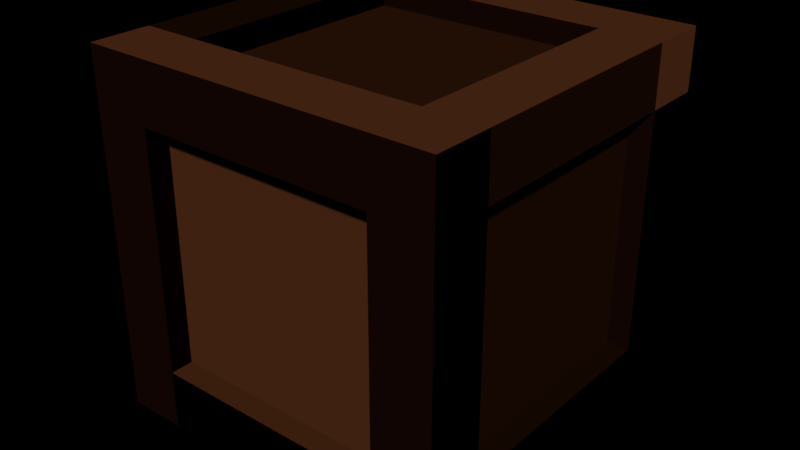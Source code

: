 # Source: Box.blend  (saved by Blender 2.79.0; exported with 4.5.12 LTS)
import bpy
from mathutils import Matrix  # noqa: F401  (used for matrix-valued properties, if any)

bpy.ops.wm.read_factory_settings(use_empty=True)
scene = bpy.context.scene
scene.name = 'Scene'

# ---- collections
col_collection_1 = bpy.data.collections.new('Collection 1'); scene.collection.children.link(col_collection_1)

# ---- images (referenced by path relative to the original .blend; pixels are not part of the script)
import os
ASSET_DIR = os.environ.get("B2B_ASSET_DIR", "")  # directory of the original .blend (textures are referenced by path, not embedded)
HERE = os.path.dirname(os.path.abspath(__file__))  # packed textures are extracted next to this script under _unpacked/

def load_image(name, relpath, width, height, colorspace="sRGB"):
    """Load a texture the original file referenced (path relative to the .blend, or extracted next to this script)."""
    p = next((c for c in (os.path.join(HERE, relpath), os.path.join(ASSET_DIR, relpath)) if relpath and os.path.exists(c)), "")
    if p:
        img = bpy.data.images.load(p, check_existing=True)
        img.name = name
    else:  # same state as the original file: an image datablock whose file is absent (Cycles renders it pink)
        img = bpy.data.images.new(name, width, height)
        img.source = "FILE"
        img.filepath = "//" + (relpath or name)
    img.colorspace_settings.name = colorspace
    return img
img_box_nrm = load_image('Box_nrm', 'Textures/Box_nrm.png', 1024, 1024, 'Non-Color')

# ---- materials (node trees are filled in below, after node groups)
mat_material_009 = bpy.data.materials.new('Material.009')
mat_material_009.alpha_threshold = 0.0
mat_material_009.roughness = 0.5

# ---- material node trees
mat_material_009.use_nodes = True; mat_material_009.node_tree.nodes.clear()
_N = mat_material_009.node_tree.nodes; _L = mat_material_009.node_tree.links
n0 = _N.new('ShaderNodeOutputMaterial'); n0.name = 'Material Output'; n0.location = (300, 300)
n1 = _N.new('ShaderNodeBsdfDiffuse'); n1.name = 'Diffuse BSDF'; n1.location = (73, 308)
n1.inputs[0].default_value = (0.06998, 0.02179, 0.007546, 1.0)
n2 = _N.new('ShaderNodeNormalMap'); n2.name = 'Normal Map'; n2.location = (-98, 313)
n2.inputs[0].default_value = 2.0
n3 = _N.new('ShaderNodeTexImage'); n3.name = 'Image Texture'; n3.location = (-287, 329)
n3.width = 140
n3.image = img_box_nrm
_L.new(n1.outputs[0], n0.inputs[0])
_L.new(n3.outputs[0], n2.inputs[1])
_L.new(n2.outputs[0], n1.inputs[2])
n0.is_active_output = True

# ---- world
world_world = bpy.data.worlds.new('World'); scene.world = world_world
world_world.color = (0.0, 0.0, 0.0)
world_world.use_sun_shadow = False
world_world.sun_shadow_jitter_overblur = 0.0
world_world.cycles.sampling_method = 'MANUAL'

# ---- meshes
me_cube_027 = bpy.data.meshes.new('Cube.027')
me_cube_027.from_pydata([(-1.046, -1.047, 0.1449), (-1.046, -1.047, 2.239), (-1.046, 1.047, 0.1449), (-1.046, 1.047, 2.239), (1.048, -1.047, 0.1449), (1.048, -1.047, 2.239), (1.048, 1.047, 0.1449), (1.048, 1.047, 2.239), (-1.2, -1.2, 0.0), (-1.2, -1.2, 0.4), (-1.2, 1.2, 0.0), (-1.2, 1.2, 0.4), (-0.8, -1.2, 0.0), (-0.8, -1.2, 0.4), (-0.8, 1.2, 0.0), (-0.8, 1.2, 0.4), (0.8, -1.2, 0.0), (0.8, -1.2, 0.4), (0.8, 1.2, 0.0), (0.8, 1.2, 0.4), (1.2, -1.2, 0.0), (1.2, -1.2, 0.4), (1.2, 1.2, 0.0), (1.2, 1.2, 0.4), (1.2, -1.2, 2.0), (1.2, -1.2, 2.4), (-1.2, -1.2, 2.0), (-1.2, -1.2, 2.4), (1.2, -0.8, 2.0), (1.2, -0.8, 2.4), (-1.2, -0.8, 2.0), (-1.2, -0.8, 2.4), (1.2, 0.8, 2.0), (1.2, 0.8, 2.4), (-1.2, 0.8, 2.0), (-1.2, 0.8, 2.4), (1.2, 1.2, 2.0), (1.2, 1.2, 2.4), (-1.2, 1.2, 2.0), (-1.2, 1.2, 2.4), (0.8, -1.2, -2.384e-07), (0.8, -1.2, 0.4), (-0.8, -1.2, -2.384e-07), (-0.8, -1.2, 0.4), (0.8, -0.8, -2.384e-07), (0.8, -0.8, 0.4), (-0.8, -0.8, -2.384e-07), (-0.8, -0.8, 0.4), (0.8, 0.8, 0.0), (0.8, 0.8, 0.4), (-0.8, 0.8, 0.0), (-0.8, 0.8, 0.4), (0.8, 1.2, 0.0), (0.8, 1.2, 0.4), (-0.8, 1.2, 0.0), (-0.8, 1.2, 0.4), (1.2, 0.8, 2.0), (1.2, 0.8, 2.4), (1.2, -0.8, 2.0), (1.2, -0.8, 2.4), (0.8, 0.8, 2.0), (0.8, 0.8, 2.4), (0.8, -0.8, 2.0), (0.8, -0.8, 2.4), (-0.8, 0.8, 2.0), (-0.8, 0.8, 2.4), (-0.8, -0.8, 2.0), (-0.8, -0.8, 2.4), (-1.2, 0.8, 2.0), (-1.2, 0.8, 2.4), (-1.2, -0.8, 2.0), (-1.2, -0.8, 2.4), (1.2, -0.8, 2.0), (1.2, -1.2, 2.0), (1.2, -0.8, 0.4), (1.2, -1.2, 0.4), (0.8, -0.8, 2.0), (0.8, -1.2, 2.0), (0.8, -0.8, 0.4), (0.8, -1.2, 0.4), (-0.8, -0.8, 2.0), (-0.8, -1.2, 2.0), (-0.8, -0.8, 0.4), (-0.8, -1.2, 0.4), (-1.2, -0.8, 2.0), (-1.2, -1.2, 2.0), (-1.2, -0.8, 0.4), (-1.2, -1.2, 0.4), (1.2, 1.2, 2.0), (1.2, 0.8, 2.0), (1.2, 1.2, 0.4), (1.2, 0.8, 0.4), (0.8, 1.2, 2.0), (0.8, 0.8, 2.0), (0.8, 1.2, 0.4), (0.8, 0.8, 0.4), (-0.8, 1.2, 2.0), (-0.8, 0.8, 2.0), (-0.8, 1.2, 0.4), (-0.8, 0.8, 0.4), (-1.2, 1.2, 2.0), (-1.2, 0.8, 2.0), (-1.2, 1.2, 0.4), (-1.2, 0.8, 0.4)], [], [(0, 1, 3, 2), (2, 3, 7, 6), (6, 7, 5, 4), (4, 5, 1, 0), (2, 6, 4, 0), (7, 3, 1, 5), (8, 9, 11, 10), (10, 11, 15, 14), (14, 15, 13, 12), (12, 13, 9, 8), (10, 14, 12, 8), (15, 11, 9, 13), (16, 17, 19, 18), (18, 19, 23, 22), (22, 23, 21, 20), (20, 21, 17, 16), (18, 22, 20, 16), (23, 19, 17, 21), (24, 25, 27, 26), (26, 27, 31, 30), (30, 31, 29, 28), (28, 29, 25, 24), (26, 30, 28, 24), (31, 27, 25, 29), (32, 33, 35, 34), (34, 35, 39, 38), (38, 39, 37, 36), (36, 37, 33, 32), (34, 38, 36, 32), (39, 35, 33, 37), (40, 41, 43, 42), (42, 43, 47, 46), (46, 47, 45, 44), (44, 45, 41, 40), (42, 46, 44, 40), (47, 43, 41, 45), (48, 49, 51, 50), (50, 51, 55, 54), (54, 55, 53, 52), (52, 53, 49, 48), (50, 54, 52, 48), (55, 51, 49, 53), (56, 57, 59, 58), (58, 59, 63, 62), (62, 63, 61, 60), (60, 61, 57, 56), (58, 62, 60, 56), (63, 59, 57, 61), (64, 65, 67, 66), (66, 67, 71, 70), (70, 71, 69, 68), (68, 69, 65, 64), (66, 70, 68, 64), (71, 67, 65, 69), (72, 73, 75, 74), (74, 75, 79, 78), (78, 79, 77, 76), (76, 77, 73, 72), (74, 78, 76, 72), (79, 75, 73, 77), (80, 81, 83, 82), (82, 83, 87, 86), (86, 87, 85, 84), (84, 85, 81, 80), (82, 86, 84, 80), (87, 83, 81, 85), (88, 89, 91, 90), (90, 91, 95, 94), (94, 95, 93, 92), (92, 93, 89, 88), (90, 94, 92, 88), (95, 91, 89, 93), (96, 97, 99, 98), (98, 99, 103, 102), (102, 103, 101, 100), (100, 101, 97, 96), (98, 102, 100, 96), (103, 99, 97, 101)])
_uv = me_cube_027.uv_layers.new(name='UVMap')
_uv.uv.foreach_set('vector', [0.1889, 0.1889, 0.3776, 0.1889, 0.3776, 0.3776, 0.1889, 0.3776, 0.1889, 0.3776, 0.3776, 0.3776, 0.3776, 0.5662, 0.1889, 0.5662, 0.1889, 0.5662, 0.3776, 0.5662, 0.3776, 0.7549, 0.1889, 0.7549, 0.1889, 0.000293, 0.3776, 0.0002929, 0.3776, 0.1889, 0.1889, 0.1889, 0.1889, 0.3776, 0.1889, 0.5662, 0.0002929, 0.5662, 0.0002929, 0.3776, 0.3776, 0.5662, 0.3776, 0.3776, 0.5662, 0.3776, 0.5662, 0.5662, 0.6028, 0.3617, 0.6028, 0.3257, 0.819, 0.3257, 0.819, 0.3617, 0.855, 0.3978, 0.855, 0.4338, 0.819, 0.4338, 0.819, 0.3978, 0.819, 0.3978, 0.819, 0.4338, 0.6028, 0.4338, 0.6028, 0.3978, 0.6028, 0.3978, 0.6028, 0.4338, 0.5668, 0.4338, 0.5668, 0.3978, 0.819, 0.3617, 0.819, 0.3978, 0.6028, 0.3978, 0.6028, 0.3617, 0.819, 0.2897, 0.819, 0.3257, 0.6028, 0.3257, 0.6028, 0.2897, 0.6028, 0.4704, 0.6028, 0.4344, 0.819, 0.4344, 0.819, 0.4704, 0.819, 0.4704, 0.819, 0.4344, 0.855, 0.4344, 0.855, 0.4704, 0.819, 0.5064, 0.819, 0.5424, 0.6028, 0.5424, 0.6028, 0.5064, 0.6028, 0.5064, 0.6028, 0.5424, 0.5668, 0.5424, 0.5668, 0.5064, 0.819, 0.4704, 0.819, 0.5064, 0.6028, 0.5064, 0.6028, 0.4704, 0.819, 0.5424, 0.819, 0.5785, 0.6028, 0.5785, 0.6028, 0.5424, 0.819, 0.03632, 0.819, 0.07235, 0.6028, 0.07235, 0.6028, 0.03632, 0.6028, 0.03632, 0.6028, 0.07235, 0.5668, 0.07235, 0.5668, 0.03632, 0.6028, 0.1444, 0.6028, 0.1084, 0.819, 0.1084, 0.819, 0.1444, 0.855, 0.03632, 0.855, 0.07235, 0.819, 0.07235, 0.819, 0.03632, 0.6028, 0.03632, 0.6028, 0.0002929, 0.819, 0.000293, 0.819, 0.03632, 0.6028, 0.1084, 0.6028, 0.07235, 0.819, 0.07235, 0.819, 0.1084, 0.819, 0.145, 0.819, 0.181, 0.6028, 0.181, 0.6028, 0.145, 0.5668, 0.2531, 0.5668, 0.217, 0.6028, 0.217, 0.6028, 0.2531, 0.6028, 0.2531, 0.6028, 0.217, 0.819, 0.217, 0.819, 0.2531, 0.819, 0.2531, 0.819, 0.217, 0.855, 0.217, 0.855, 0.2531, 0.6028, 0.2891, 0.6028, 0.2531, 0.819, 0.2531, 0.819, 0.2891, 0.6028, 0.217, 0.6028, 0.181, 0.819, 0.181, 0.819, 0.217, 0.7197, 0.7319, 0.6942, 0.7574, 0.5923, 0.6555, 0.6178, 0.63, 0.6178, 0.63, 0.5923, 0.6555, 0.5668, 0.63, 0.5923, 0.6045, 0.6432, 0.6045, 0.6687, 0.5791, 0.7706, 0.681, 0.7451, 0.7064, 0.7451, 0.7064, 0.7706, 0.7319, 0.7451, 0.7574, 0.7197, 0.7319, 0.6178, 0.63, 0.6432, 0.6045, 0.7451, 0.7064, 0.7197, 0.7319, 0.5668, 0.681, 0.5923, 0.6555, 0.6942, 0.7574, 0.6687, 0.7829, 0.7346, 0.8915, 0.7346, 0.9275, 0.5905, 0.9275, 0.5905, 0.8915, 0.5544, 0.8555, 0.5544, 0.8195, 0.5905, 0.8195, 0.5905, 0.8555, 0.5905, 0.8555, 0.5905, 0.8195, 0.7346, 0.8195, 0.7346, 0.8555, 0.7346, 0.8555, 0.7346, 0.8195, 0.7706, 0.8195, 0.7706, 0.8555, 0.5905, 0.8915, 0.5905, 0.8555, 0.7346, 0.8555, 0.7346, 0.8915, 0.5905, 0.8195, 0.5905, 0.7834, 0.7346, 0.7834, 0.7346, 0.8195, 0.8793, 0.9759, 0.8432, 0.9759, 0.8432, 0.8318, 0.8793, 0.8318, 0.8793, 0.8318, 0.8793, 0.7958, 0.9153, 0.7958, 0.9153, 0.8318, 0.7712, 0.8318, 0.8072, 0.8318, 0.8072, 0.9759, 0.7712, 0.9759, 0.5064, 0.7915, 0.5064, 0.7554, 0.5424, 0.7554, 0.5424, 0.7915, 0.8793, 0.8318, 0.9153, 0.8318, 0.9153, 0.9759, 0.8793, 0.9759, 0.8072, 0.8318, 0.8432, 0.8318, 0.8432, 0.9759, 0.8072, 0.9759, 0.1804, 0.7554, 0.1804, 0.7915, 0.03632, 0.7915, 0.03632, 0.7554, 0.03632, 0.8996, 0.0002929, 0.8996, 0.0002929, 0.8635, 0.03632, 0.8635, 0.03632, 0.8635, 0.03632, 0.8275, 0.1804, 0.8275, 0.1804, 0.8635, 0.1804, 0.8635, 0.2165, 0.8635, 0.2165, 0.8996, 0.1804, 0.8996, 0.03632, 0.8996, 0.03632, 0.8635, 0.1804, 0.8635, 0.1804, 0.8996, 0.03632, 0.8275, 0.03632, 0.7915, 0.1804, 0.7915, 0.1804, 0.8275, 0.8793, 0.7592, 0.8432, 0.7592, 0.8432, 0.6151, 0.8793, 0.6151, 0.8432, 0.5791, 0.8432, 0.6151, 0.8072, 0.6151, 0.8072, 0.5791, 0.7712, 0.6151, 0.8072, 0.6151, 0.8072, 0.7592, 0.7712, 0.7592, 0.8072, 0.7952, 0.8072, 0.7592, 0.8432, 0.7592, 0.8432, 0.7952, 0.8793, 0.6151, 0.9153, 0.6151, 0.9153, 0.7592, 0.8793, 0.7592, 0.8072, 0.6151, 0.8432, 0.6151, 0.8432, 0.7592, 0.8072, 0.7592, 0.3611, 0.9356, 0.3251, 0.9356, 0.3251, 0.7915, 0.3611, 0.7915, 0.3251, 0.7554, 0.3251, 0.7915, 0.2891, 0.7915, 0.2891, 0.7554, 0.2531, 0.7915, 0.2891, 0.7915, 0.2891, 0.9356, 0.2531, 0.9356, 0.2891, 0.9716, 0.2891, 0.9356, 0.3251, 0.9356, 0.3251, 0.9716, 0.217, 0.7915, 0.2531, 0.7915, 0.2531, 0.9356, 0.217, 0.9356, 0.2891, 0.7915, 0.3251, 0.7915, 0.3251, 0.9356, 0.2891, 0.9356, 0.9277, 0.1804, 0.8916, 0.1804, 0.8916, 0.03632, 0.9277, 0.03632, 0.9277, 0.03632, 0.9277, 0.0002929, 0.9637, 0.0002929, 0.9637, 0.03632, 0.9637, 0.03632, 0.9997, 0.03632, 0.9997, 0.1804, 0.9637, 0.1804, 0.9637, 0.1804, 0.9637, 0.2165, 0.9277, 0.2165, 0.9277, 0.1804, 0.9277, 0.03632, 0.9637, 0.03632, 0.9637, 0.1804, 0.9277, 0.1804, 0.8556, 0.03632, 0.8916, 0.03632, 0.8916, 0.1804, 0.8556, 0.1804, 0.3978, 0.9356, 0.3617, 0.9356, 0.3617, 0.7915, 0.3978, 0.7915, 0.3978, 0.7915, 0.3978, 0.7554, 0.4338, 0.7554, 0.4338, 0.7915, 0.4338, 0.7915, 0.4698, 0.7915, 0.4698, 0.9356, 0.4338, 0.9356, 0.4338, 0.9356, 0.4338, 0.9716, 0.3978, 0.9716, 0.3978, 0.9356, 0.3978, 0.7915, 0.4338, 0.7915, 0.4338, 0.9356, 0.3978, 0.9356, 0.4698, 0.7915, 0.5058, 0.7915, 0.5058, 0.9356, 0.4698, 0.9356])
me_cube_027.materials.append(mat_material_009)
me_cube_027.use_remesh_preserve_volume = False
me_cube_027.use_remesh_preserve_attributes = False
me_cube_027.use_mirror_vertex_groups = False
me_cube_027.update()

# ---- objects
ob_low_poly_box = bpy.data.objects.new('Low-poly Box', me_cube_027)

# ---- transforms, parenting, visibility, modifiers, constraints
ob_low_poly_box.location = (-3.239, -0.7808, -7.153e-07)
ob_low_poly_box.scale = (0.3125, 0.3125, 0.3125)
ob_low_poly_box.lineart.crease_threshold = 0.0

# ---- collection membership
col_collection_1.objects.link(ob_low_poly_box)

# ---- scene / render settings (as saved in the file)
scene.frame_start = 1; scene.frame_end = 250; scene.frame_set(1)
scene.render.engine = 'CYCLES'
scene.render.dither_intensity = 0.0
scene.cycles.use_denoising = False
scene.cycles.samples = 100
scene.cycles.sampling_pattern = 'TABULATED_SOBOL'
scene.cycles.use_adaptive_sampling = False
scene.cycles.use_light_tree = False
scene.cycles.blur_glossy = 0.0
scene.cycles.sample_clamp_indirect = 0.0
scene.view_settings.view_transform = 'Standard'
bpy.context.view_layer.update()

# ---- added for rendering (the .blend has no active camera and no usable light): camera, sun
cam_auto = bpy.data.cameras.new('AutoCamera')
cam_auto.lens = 50.0
cam_auto.sensor_width = 36.0
cam_auto.clip_end = 1000.0
ob_auto_camera = bpy.data.objects.new('AutoCamera', cam_auto)
scene.collection.objects.link(ob_auto_camera)
ob_auto_camera.location = (-2.03699, -2.22307, 1.33652)
ob_auto_camera.rotation_euler = (1.09748, -7.21219e-08, 0.694738)
scene.camera = ob_auto_camera
light_auto_sun = bpy.data.lights.new('AutoSun', 'SUN')
light_auto_sun.energy = 3.0
light_auto_sun.angle = 0.0523599
ob_auto_sun = bpy.data.objects.new('AutoSun', light_auto_sun)
scene.collection.objects.link(ob_auto_sun)
ob_auto_sun.rotation_euler = (0.872665, 0.174533, 0.523599)
bpy.context.view_layer.update()
